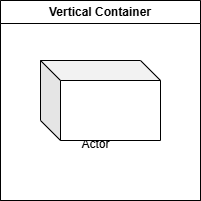

The diagram above was exported from draw.io. Its source (the exported page's mxGraphModel, read from the mxfile embedded in the PNG):
<mxGraphModel dx="1106" dy="681" grid="1" gridSize="10" guides="1" tooltips="1" connect="1" arrows="1" fold="1" page="1" pageScale="1" pageWidth="1169" pageHeight="827" math="0" shadow="0">
  <root>
    <mxCell id="0" />
    <mxCell id="1" parent="0" />
    <mxCell id="3VXiTIgLT81evD59seoG-1" parent="1" style="triangle;whiteSpace=wrap;html=1;" value="" vertex="1">
      <mxGeometry height="80" width="60" x="540" y="310" as="geometry" />
    </mxCell>
    <mxCell id="3VXiTIgLT81evD59seoG-2" parent="1" style="shape=umlActor;verticalLabelPosition=bottom;verticalAlign=top;html=1;outlineConnect=0;" value="Actor" vertex="1">
      <mxGeometry height="60" width="30" x="550" y="320" as="geometry" />
    </mxCell>
    <mxCell id="3VXiTIgLT81evD59seoG-3" parent="1" style="swimlane;whiteSpace=wrap;html=1;" value="Vertical Container" vertex="1">
      <mxGeometry height="200" width="200" x="470" y="250" as="geometry" />
    </mxCell>
    <mxCell id="XbZUF9MWkwEfwoofToVY-1" parent="1" style="shape=cube;whiteSpace=wrap;html=1;boundedLbl=1;backgroundOutline=1;darkOpacity=0.05;darkOpacity2=0.1;" value="" vertex="1">
      <mxGeometry height="80" width="120" x="510" y="310" as="geometry" />
    </mxCell>
    <mxCell id="XbZUF9MWkwEfwoofToVY-2" parent="1" style="swimlane;whiteSpace=wrap;html=1;" value="Vertical Container" vertex="1">
      <mxGeometry height="200" width="200" x="470" y="250" as="geometry" />
    </mxCell>
  </root>
</mxGraphModel>